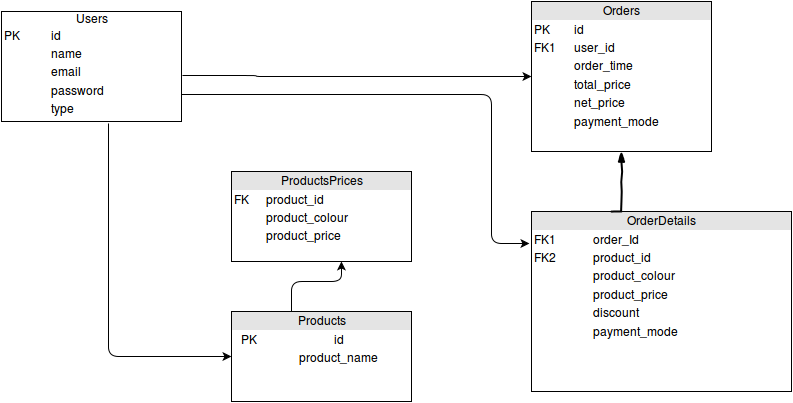

The diagram above was exported from draw.io. Its source (the exported page's mxGraphModel, read from the mxfile embedded in the PNG):
<mxGraphModel dx="815" dy="465" grid="1" gridSize="10" guides="1" tooltips="1" connect="1" arrows="1" fold="1" page="1" pageScale="1" pageWidth="850" pageHeight="1100" background="#ffffff" math="0" shadow="0">
  <root>
    <mxCell id="0" />
    <mxCell id="1" parent="0" />
    <mxCell id="574b69ec78ff757-1" value="&lt;div align=&quot;center&quot;&gt;Users&lt;/div&gt;&lt;table style=&quot;width: 100% ; font-size: 1em&quot; align=&quot;center&quot; cellpadding=&quot;2&quot; cellspacing=&quot;0&quot;&gt;&lt;tbody&gt;&lt;tr&gt;&lt;td&gt;PK&lt;/td&gt;&lt;td&gt;id&lt;br&gt;&lt;/td&gt;&lt;/tr&gt;&lt;tr&gt;&lt;td&gt;&lt;br&gt;&lt;/td&gt;&lt;td&gt;name&lt;br&gt;&lt;/td&gt;&lt;/tr&gt;&lt;tr&gt;&lt;td&gt;&lt;br&gt;&lt;/td&gt;&lt;td&gt;email&lt;br&gt;&lt;/td&gt;&lt;/tr&gt;&lt;tr&gt;&lt;td&gt;&lt;br&gt;&lt;/td&gt;&lt;td&gt;password&lt;br&gt;&lt;/td&gt;&lt;/tr&gt;&lt;tr&gt;&lt;td&gt;&lt;br&gt;&lt;/td&gt;&lt;td&gt;type&lt;br&gt;&lt;/td&gt;&lt;/tr&gt;&lt;/tbody&gt;&lt;/table&gt;" style="verticalAlign=top;align=left;overflow=fill;html=1;" vertex="1" parent="1">
      <mxGeometry x="60" y="40" width="180" height="110" as="geometry" />
    </mxCell>
    <mxCell id="574b69ec78ff757-2" value="&lt;div style=&quot;box-sizing: border-box ; width: 100% ; background: #e4e4e4 ; padding: 2px&quot; align=&quot;center&quot;&gt;Products&lt;/div&gt;&lt;table style=&quot;width: 100% ; font-size: 1em&quot; cellpadding=&quot;2&quot; cellspacing=&quot;0&quot;&gt;&lt;tbody&gt;&lt;tr&gt;&lt;td align=&quot;center&quot;&gt;PK&lt;/td&gt;&lt;td align=&quot;center&quot;&gt;id&lt;br&gt;&lt;/td&gt;&lt;/tr&gt;&lt;tr&gt;&lt;td&gt;&lt;br&gt;&lt;/td&gt;&lt;td align=&quot;center&quot;&gt;product_name&lt;br&gt;&lt;/td&gt;&lt;/tr&gt;&lt;/tbody&gt;&lt;/table&gt;" style="verticalAlign=top;align=left;overflow=fill;html=1;" vertex="1" parent="1">
      <mxGeometry x="290" y="340" width="180" height="90" as="geometry" />
    </mxCell>
    <mxCell id="574b69ec78ff757-4" value="&lt;div style=&quot;box-sizing: border-box ; width: 100% ; background: #e4e4e4 ; padding: 2px&quot; align=&quot;center&quot;&gt;ProductsPrices&lt;/div&gt;&lt;table style=&quot;width: 100% ; font-size: 1em&quot; align=&quot;center&quot; cellpadding=&quot;2&quot; cellspacing=&quot;0&quot;&gt;&lt;tbody&gt;&lt;tr&gt;&lt;td&gt;FK&lt;/td&gt;&lt;td&gt;product_id&lt;br&gt;&lt;/td&gt;&lt;/tr&gt;&lt;tr&gt;&lt;td&gt;&lt;br&gt;&lt;/td&gt;&lt;td&gt;product_colour&lt;br&gt;&lt;/td&gt;&lt;/tr&gt;&lt;tr&gt;&lt;td&gt;&lt;br&gt;&lt;/td&gt;&lt;td&gt;product_price&lt;br&gt;&lt;/td&gt;&lt;/tr&gt;&lt;/tbody&gt;&lt;/table&gt;" style="verticalAlign=top;align=left;overflow=fill;html=1;" vertex="1" parent="1">
      <mxGeometry x="290" y="200" width="180" height="90" as="geometry" />
    </mxCell>
    <mxCell id="574b69ec78ff757-5" value="&lt;div style=&quot;box-sizing: border-box ; width: 100% ; background: #e4e4e4 ; padding: 2px&quot; align=&quot;center&quot;&gt;Orders&lt;/div&gt;&lt;table style=&quot;width: 100% ; font-size: 1em&quot; align=&quot;center&quot; cellpadding=&quot;2&quot; cellspacing=&quot;0&quot;&gt;&lt;tbody&gt;&lt;tr&gt;&lt;td&gt;PK&lt;/td&gt;&lt;td&gt;id&lt;br&gt;&lt;/td&gt;&lt;/tr&gt;&lt;tr&gt;&lt;td&gt;FK1&lt;/td&gt;&lt;td&gt;user_id&lt;br&gt;&lt;/td&gt;&lt;/tr&gt;&lt;tr&gt;&lt;td&gt;&lt;br&gt;&lt;/td&gt;&lt;td&gt;order_time&lt;br&gt;&lt;/td&gt;&lt;/tr&gt;&lt;tr&gt;&lt;td&gt;&lt;br&gt;&lt;/td&gt;&lt;td&gt;total_price&lt;br&gt;&lt;/td&gt;&lt;/tr&gt;&lt;tr&gt;&lt;td&gt;&lt;br&gt;&lt;/td&gt;&lt;td&gt;net_price&lt;br&gt;&lt;/td&gt;&lt;/tr&gt;&lt;tr&gt;&lt;td&gt;&lt;br&gt;&lt;/td&gt;&lt;td&gt;payment_mode&lt;br&gt;&lt;/td&gt;&lt;/tr&gt;&lt;/tbody&gt;&lt;/table&gt;" style="verticalAlign=top;align=left;overflow=fill;html=1;" vertex="1" parent="1">
      <mxGeometry x="590" y="30" width="180" height="150" as="geometry" />
    </mxCell>
    <mxCell id="574b69ec78ff757-6" value="&lt;div style=&quot;box-sizing: border-box ; width: 100% ; background: #e4e4e4 ; padding: 2px&quot; align=&quot;center&quot;&gt;OrderDetails&lt;/div&gt;&lt;table style=&quot;width: 100% ; font-size: 1em&quot; align=&quot;center&quot; cellpadding=&quot;2&quot; cellspacing=&quot;0&quot;&gt;&lt;tbody&gt;&lt;tr&gt;&lt;td&gt;FK1&lt;br&gt;&lt;/td&gt;&lt;td&gt;order_Id&lt;/td&gt;&lt;/tr&gt;&lt;tr&gt;&lt;td&gt;FK2&lt;/td&gt;&lt;td&gt;product_id&lt;br&gt;&lt;/td&gt;&lt;/tr&gt;&lt;tr&gt;&lt;td&gt;&lt;br&gt;&lt;/td&gt;&lt;td&gt;product_colour&lt;br&gt;&lt;/td&gt;&lt;/tr&gt;&lt;tr&gt;&lt;td&gt;&lt;br&gt;&lt;/td&gt;&lt;td&gt;product_price&lt;br&gt;&lt;/td&gt;&lt;/tr&gt;&lt;tr&gt;&lt;td&gt;&lt;br&gt;&lt;/td&gt;&lt;td&gt;discount&lt;br&gt;&lt;/td&gt;&lt;/tr&gt;&lt;tr&gt;&lt;td&gt;&lt;br&gt;&lt;/td&gt;&lt;td&gt;payment_mode&lt;br&gt;&lt;/td&gt;&lt;/tr&gt;&lt;/tbody&gt;&lt;/table&gt;" style="verticalAlign=top;align=left;overflow=fill;html=1;" vertex="1" parent="1">
      <mxGeometry x="590" y="240" width="260" height="180" as="geometry" />
    </mxCell>
    <mxCell id="574b69ec78ff757-8" value="" style="edgeStyle=elbowEdgeStyle;elbow=horizontal;endArrow=classic;html=1;exitX=0.594;exitY=1.018;exitPerimeter=0;entryX=0;entryY=0.5;" edge="1" parent="1" source="574b69ec78ff757-1" target="574b69ec78ff757-2">
      <mxGeometry width="50" height="50" relative="1" as="geometry">
        <mxPoint x="170" y="210" as="sourcePoint" />
        <mxPoint x="240" y="260" as="targetPoint" />
        <Array as="points">
          <mxPoint x="167" y="220" />
          <mxPoint x="190" y="360" />
          <mxPoint x="220" y="320" />
          <mxPoint x="200" y="350" />
        </Array>
      </mxGeometry>
    </mxCell>
    <mxCell id="574b69ec78ff757-11" value="" style="edgeStyle=elbowEdgeStyle;elbow=vertical;endArrow=classic;html=1;" edge="1" parent="1">
      <mxGeometry width="50" height="50" relative="1" as="geometry">
        <mxPoint x="350" y="340" as="sourcePoint" />
        <mxPoint x="400" y="290" as="targetPoint" />
        <Array as="points">
          <mxPoint x="360" y="310" />
        </Array>
      </mxGeometry>
    </mxCell>
    <mxCell id="574b69ec78ff757-12" value="" style="edgeStyle=segmentEdgeStyle;endArrow=classic;html=1;exitX=1.006;exitY=0.582;exitPerimeter=0;entryX=0;entryY=0.5;" edge="1" parent="1" source="574b69ec78ff757-1" target="574b69ec78ff757-5">
      <mxGeometry width="50" height="50" relative="1" as="geometry">
        <mxPoint x="265" y="105" as="sourcePoint" />
        <mxPoint x="400" y="105" as="targetPoint" />
        <Array as="points">
          <mxPoint x="315" y="104" />
          <mxPoint x="315" y="105" />
        </Array>
      </mxGeometry>
    </mxCell>
    <mxCell id="574b69ec78ff757-13" value="" style="edgeStyle=segmentEdgeStyle;rounded=0;comic=1;strokeWidth=2;endArrow=blockThin;html=1;fontFamily=Comic Sans MS;fontStyle=1;" edge="1" parent="1" target="574b69ec78ff757-5">
      <mxGeometry width="50" height="50" relative="1" as="geometry">
        <mxPoint x="670" y="240" as="sourcePoint" />
        <mxPoint x="705" y="190" as="targetPoint" />
        <Array as="points">
          <mxPoint x="680" y="240" />
        </Array>
      </mxGeometry>
    </mxCell>
    <mxCell id="574b69ec78ff757-14" value="" style="edgeStyle=elbowEdgeStyle;elbow=horizontal;endArrow=classic;html=1;exitX=1;exitY=0.75;entryX=-0.008;entryY=0.178;entryPerimeter=0;" edge="1" parent="1" source="574b69ec78ff757-1" target="574b69ec78ff757-6">
      <mxGeometry width="50" height="50" relative="1" as="geometry">
        <mxPoint x="250" y="120" as="sourcePoint" />
        <mxPoint x="660" y="190" as="targetPoint" />
        <Array as="points">
          <mxPoint x="550" y="140" />
        </Array>
      </mxGeometry>
    </mxCell>
  </root>
</mxGraphModel>